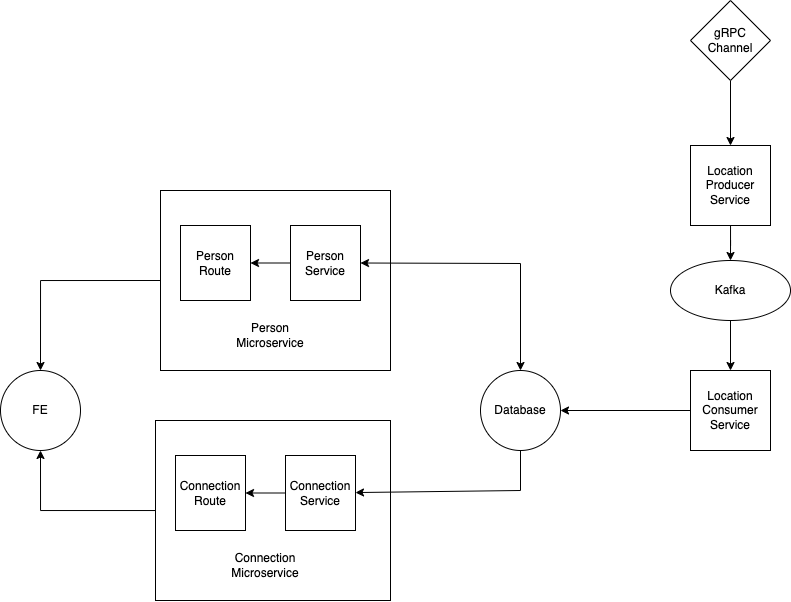

The diagram above was exported from draw.io. Its source (the exported page's mxGraphModel, read from the mxfile embedded in the PNG):
<mxGraphModel dx="1277" dy="779" grid="1" gridSize="10" guides="1" tooltips="1" connect="1" arrows="1" fold="1" page="1" pageScale="1" pageWidth="1169" pageHeight="827" math="0" shadow="0">
  <root>
    <mxCell id="0" />
    <mxCell id="1" parent="0" />
    <mxCell id="Em1lJNltuued3i_m97fP-1" value="FE" style="ellipse;whiteSpace=wrap;html=1;aspect=fixed;" parent="1" vertex="1">
      <mxGeometry x="160" y="470" width="80" height="80" as="geometry" />
    </mxCell>
    <mxCell id="Em1lJNltuued3i_m97fP-21" style="edgeStyle=orthogonalEdgeStyle;rounded=0;orthogonalLoop=1;jettySize=auto;html=1;exitX=0;exitY=0.5;exitDx=0;exitDy=0;entryX=0.5;entryY=0;entryDx=0;entryDy=0;" parent="1" source="Em1lJNltuued3i_m97fP-6" target="Em1lJNltuued3i_m97fP-1" edge="1">
      <mxGeometry relative="1" as="geometry">
        <mxPoint x="200" y="500" as="targetPoint" />
      </mxGeometry>
    </mxCell>
    <mxCell id="Em1lJNltuued3i_m97fP-6" value="" style="rounded=0;whiteSpace=wrap;html=1;" parent="1" vertex="1">
      <mxGeometry x="320" y="290" width="230" height="180" as="geometry" />
    </mxCell>
    <mxCell id="Em1lJNltuued3i_m97fP-3" value="Person Route" style="rounded=0;whiteSpace=wrap;html=1;" parent="1" vertex="1">
      <mxGeometry x="340" y="325" width="70" height="75" as="geometry" />
    </mxCell>
    <mxCell id="Em1lJNltuued3i_m97fP-14" style="edgeStyle=orthogonalEdgeStyle;rounded=0;orthogonalLoop=1;jettySize=auto;html=1;" parent="1" source="Em1lJNltuued3i_m97fP-4" target="Em1lJNltuued3i_m97fP-3" edge="1">
      <mxGeometry relative="1" as="geometry" />
    </mxCell>
    <mxCell id="Em1lJNltuued3i_m97fP-4" value="Person Service" style="rounded=0;whiteSpace=wrap;html=1;" parent="1" vertex="1">
      <mxGeometry x="450" y="325" width="70" height="75" as="geometry" />
    </mxCell>
    <mxCell id="Em1lJNltuued3i_m97fP-7" value="Person Microservice" style="text;html=1;strokeColor=none;fillColor=none;align=center;verticalAlign=middle;whiteSpace=wrap;rounded=0;" parent="1" vertex="1">
      <mxGeometry x="400" y="420" width="60" height="30" as="geometry" />
    </mxCell>
    <mxCell id="Em1lJNltuued3i_m97fP-15" style="edgeStyle=orthogonalEdgeStyle;rounded=0;orthogonalLoop=1;jettySize=auto;html=1;entryX=0.5;entryY=1;entryDx=0;entryDy=0;" parent="1" source="Em1lJNltuued3i_m97fP-9" target="Em1lJNltuued3i_m97fP-1" edge="1">
      <mxGeometry relative="1" as="geometry" />
    </mxCell>
    <mxCell id="Em1lJNltuued3i_m97fP-9" value="" style="rounded=0;whiteSpace=wrap;html=1;" parent="1" vertex="1">
      <mxGeometry x="315" y="520" width="235" height="180" as="geometry" />
    </mxCell>
    <mxCell id="Em1lJNltuued3i_m97fP-10" value="Connection Route" style="rounded=0;whiteSpace=wrap;html=1;" parent="1" vertex="1">
      <mxGeometry x="335" y="555" width="70" height="75" as="geometry" />
    </mxCell>
    <mxCell id="Em1lJNltuued3i_m97fP-13" style="edgeStyle=orthogonalEdgeStyle;rounded=0;orthogonalLoop=1;jettySize=auto;html=1;" parent="1" source="Em1lJNltuued3i_m97fP-11" target="Em1lJNltuued3i_m97fP-10" edge="1">
      <mxGeometry relative="1" as="geometry" />
    </mxCell>
    <mxCell id="Em1lJNltuued3i_m97fP-11" value="Connection Service" style="rounded=0;whiteSpace=wrap;html=1;" parent="1" vertex="1">
      <mxGeometry x="445" y="555" width="70" height="75" as="geometry" />
    </mxCell>
    <mxCell id="Em1lJNltuued3i_m97fP-12" value="Connection Microservice" style="text;html=1;strokeColor=none;fillColor=none;align=center;verticalAlign=middle;whiteSpace=wrap;rounded=0;" parent="1" vertex="1">
      <mxGeometry x="395" y="650" width="60" height="30" as="geometry" />
    </mxCell>
    <mxCell id="Em1lJNltuued3i_m97fP-22" value="Database" style="ellipse;whiteSpace=wrap;html=1;aspect=fixed;" parent="1" vertex="1">
      <mxGeometry x="640" y="470" width="80" height="80" as="geometry" />
    </mxCell>
    <mxCell id="Em1lJNltuued3i_m97fP-24" value="" style="endArrow=classic;startArrow=classic;html=1;rounded=0;entryX=1;entryY=0.5;entryDx=0;entryDy=0;exitX=0.5;exitY=0;exitDx=0;exitDy=0;" parent="1" source="Em1lJNltuued3i_m97fP-22" target="Em1lJNltuued3i_m97fP-4" edge="1">
      <mxGeometry width="50" height="50" relative="1" as="geometry">
        <mxPoint x="820" y="480" as="sourcePoint" />
        <mxPoint x="870" y="430" as="targetPoint" />
        <Array as="points">
          <mxPoint x="680" y="363" />
        </Array>
      </mxGeometry>
    </mxCell>
    <mxCell id="Em1lJNltuued3i_m97fP-26" value="" style="endArrow=classic;html=1;rounded=0;exitX=0.5;exitY=1;exitDx=0;exitDy=0;" parent="1" source="Em1lJNltuued3i_m97fP-22" target="Em1lJNltuued3i_m97fP-11" edge="1">
      <mxGeometry width="50" height="50" relative="1" as="geometry">
        <mxPoint x="760" y="530" as="sourcePoint" />
        <mxPoint x="810" y="480" as="targetPoint" />
        <Array as="points">
          <mxPoint x="680" y="590" />
        </Array>
      </mxGeometry>
    </mxCell>
    <mxCell id="Em1lJNltuued3i_m97fP-28" style="edgeStyle=orthogonalEdgeStyle;rounded=0;orthogonalLoop=1;jettySize=auto;html=1;entryX=1;entryY=0.5;entryDx=0;entryDy=0;" parent="1" source="Em1lJNltuued3i_m97fP-27" target="Em1lJNltuued3i_m97fP-22" edge="1">
      <mxGeometry relative="1" as="geometry" />
    </mxCell>
    <mxCell id="Em1lJNltuued3i_m97fP-35" style="edgeStyle=orthogonalEdgeStyle;rounded=0;orthogonalLoop=1;jettySize=auto;html=1;exitX=0.5;exitY=1;exitDx=0;exitDy=0;" parent="1" source="Em1lJNltuued3i_m97fP-33" target="Em1lJNltuued3i_m97fP-27" edge="1">
      <mxGeometry relative="1" as="geometry">
        <mxPoint x="930" y="450" as="targetPoint" />
      </mxGeometry>
    </mxCell>
    <mxCell id="Em1lJNltuued3i_m97fP-27" value="Location Consumer Service" style="whiteSpace=wrap;html=1;aspect=fixed;" parent="1" vertex="1">
      <mxGeometry x="850" y="470" width="80" height="80" as="geometry" />
    </mxCell>
    <mxCell id="Em1lJNltuued3i_m97fP-34" value="" style="edgeStyle=orthogonalEdgeStyle;rounded=0;orthogonalLoop=1;jettySize=auto;html=1;" parent="1" source="Em1lJNltuued3i_m97fP-29" target="Em1lJNltuued3i_m97fP-33" edge="1">
      <mxGeometry relative="1" as="geometry" />
    </mxCell>
    <mxCell id="Em1lJNltuued3i_m97fP-29" value="Location Producer Service" style="whiteSpace=wrap;html=1;aspect=fixed;" parent="1" vertex="1">
      <mxGeometry x="850" y="245" width="80" height="80" as="geometry" />
    </mxCell>
    <mxCell id="Em1lJNltuued3i_m97fP-32" style="edgeStyle=orthogonalEdgeStyle;rounded=0;orthogonalLoop=1;jettySize=auto;html=1;" parent="1" source="Em1lJNltuued3i_m97fP-31" target="Em1lJNltuued3i_m97fP-29" edge="1">
      <mxGeometry relative="1" as="geometry" />
    </mxCell>
    <mxCell id="Em1lJNltuued3i_m97fP-31" value="gRPC Channel" style="rhombus;whiteSpace=wrap;html=1;" parent="1" vertex="1">
      <mxGeometry x="850" y="100" width="80" height="80" as="geometry" />
    </mxCell>
    <mxCell id="Em1lJNltuued3i_m97fP-33" value="Kafka" style="ellipse;whiteSpace=wrap;html=1;" parent="1" vertex="1">
      <mxGeometry x="830" y="360" width="120" height="60" as="geometry" />
    </mxCell>
  </root>
</mxGraphModel>